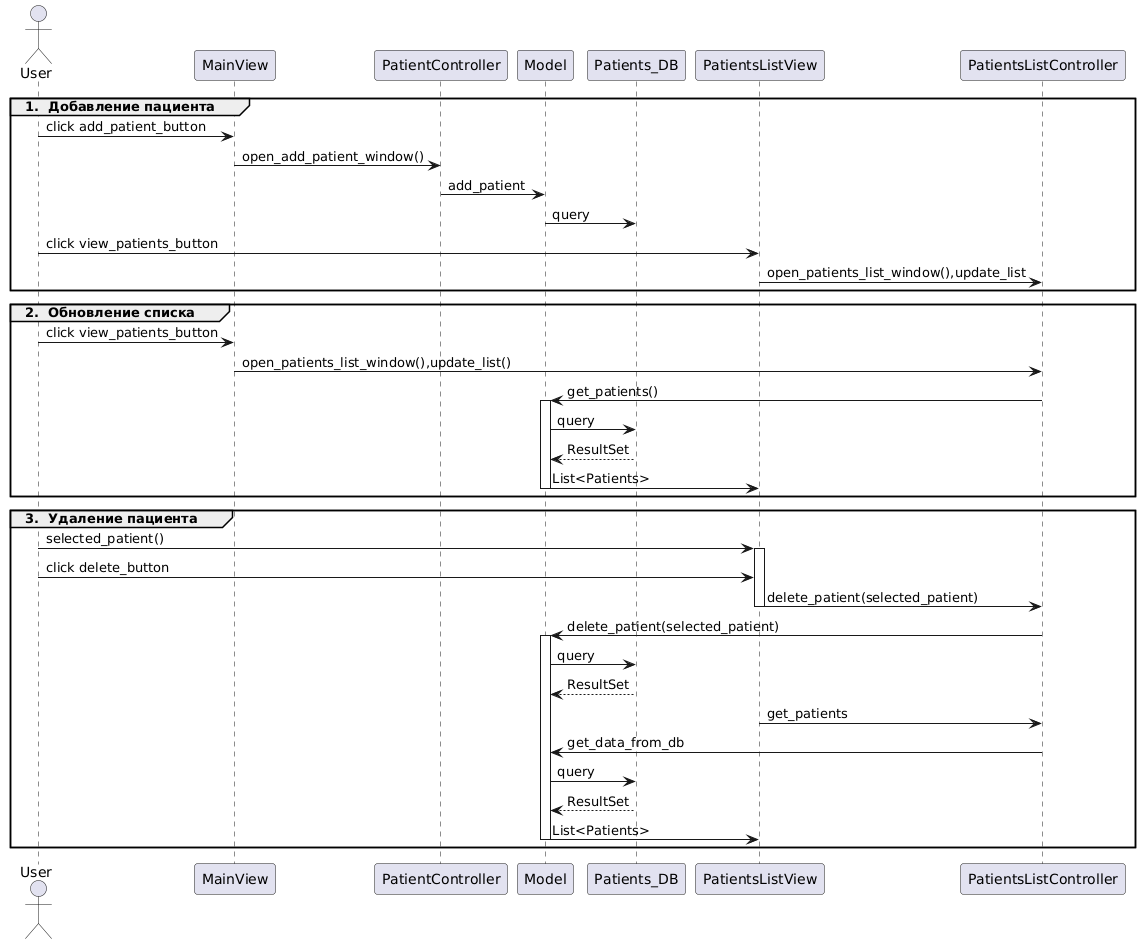

The diagram above was rendered by PlantUML. Its source (embedded in the PNG):
@startuml
actor User
group <b>1.  Добавление пациента </b>

User ->MainView: click add_patient_button
MainView->PatientController :open_add_patient_window()
PatientController->Model:add_patient
Model->Patients_DB:query
User->PatientsListView:click view_patients_button
PatientsListView->PatientsListController:open_patients_list_window(),update_list

end group
group <b>2.  Обновление списка </b>

User ->MainView: click view_patients_button
MainView->PatientsListController:open_patients_list_window(),update_list()
PatientsListController->Model++:get_patients()
Model->Patients_DB:query
Patients_DB-->Model:ResultSet
Model->PatientsListView--:List<Patients>

end group
group <b>3.  Удаление пациента </b>
User->PatientsListView++:selected_patient()  
User->PatientsListView:click delete_button
PatientsListView->PatientsListController--:delete_patient(selected_patient)
PatientsListController->Model++:delete_patient(selected_patient)
Model->Patients_DB:query
Patients_DB-->Model--:ResultSet
PatientsListView->PatientsListController:get_patients
PatientsListController->Model:get_data_from_db
Model->Patients_DB:query
Patients_DB-->Model:ResultSet
Model->PatientsListView--:List<Patients>
end group
@enduml